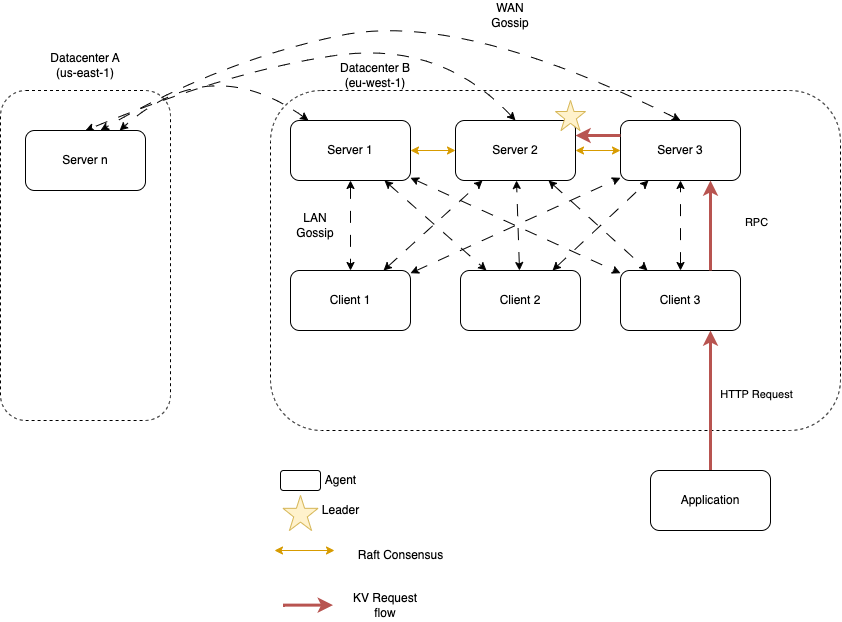

The diagram above was exported from draw.io. Its source (the exported page's mxGraphModel, read from the mxfile embedded in the PNG):
<mxGraphModel dx="900" dy="653" grid="1" gridSize="10" guides="1" tooltips="1" connect="1" arrows="1" fold="1" page="1" pageScale="1" pageWidth="827" pageHeight="1169" math="0" shadow="0">
  <root>
    <mxCell id="0" />
    <mxCell id="1" parent="0" />
    <mxCell id="2" value="" style="rounded=1;whiteSpace=wrap;html=1;dashed=1;" vertex="1" parent="1">
      <mxGeometry x="110" y="120" width="170" height="330" as="geometry" />
    </mxCell>
    <mxCell id="3" value="" style="rounded=1;whiteSpace=wrap;html=1;dashed=1;" vertex="1" parent="1">
      <mxGeometry x="380" y="120" width="570" height="340" as="geometry" />
    </mxCell>
    <mxCell id="4" value="Datacenter A&lt;br&gt;(us-east-1)" style="text;html=1;strokeColor=none;fillColor=none;align=center;verticalAlign=middle;whiteSpace=wrap;rounded=0;" vertex="1" parent="1">
      <mxGeometry x="130" y="80" width="130" height="30" as="geometry" />
    </mxCell>
    <mxCell id="5" value="Datacenter B&lt;br&gt;(eu-west-1)" style="text;html=1;strokeColor=none;fillColor=none;align=center;verticalAlign=middle;whiteSpace=wrap;rounded=0;" vertex="1" parent="1">
      <mxGeometry x="420" y="90" width="130" height="30" as="geometry" />
    </mxCell>
    <mxCell id="22" style="edgeStyle=none;html=1;startArrow=classic;startFill=1;dashed=1;dashPattern=12 12;" edge="1" parent="1" source="6" target="10">
      <mxGeometry relative="1" as="geometry" />
    </mxCell>
    <mxCell id="23" style="edgeStyle=none;html=1;dashed=1;dashPattern=12 12;startArrow=classic;startFill=1;" edge="1" parent="1" source="6" target="20">
      <mxGeometry relative="1" as="geometry" />
    </mxCell>
    <mxCell id="24" style="edgeStyle=none;html=1;dashed=1;dashPattern=12 12;startArrow=classic;startFill=1;" edge="1" parent="1" source="6" target="21">
      <mxGeometry relative="1" as="geometry" />
    </mxCell>
    <mxCell id="33" style="edgeStyle=none;html=1;dashed=1;dashPattern=12 12;startArrow=classic;startFill=1;curved=1;" edge="1" parent="1" source="6" target="32">
      <mxGeometry relative="1" as="geometry">
        <Array as="points">
          <mxPoint x="320" y="80" />
        </Array>
      </mxGeometry>
    </mxCell>
    <mxCell id="35" style="edgeStyle=none;html=1;dashed=1;dashPattern=12 12;startArrow=classic;startFill=1;curved=1;exitX=0.5;exitY=0;exitDx=0;exitDy=0;" edge="1" parent="1" source="8">
      <mxGeometry relative="1" as="geometry">
        <mxPoint x="427.9999999999999" y="160" as="sourcePoint" />
        <mxPoint x="210" y="160" as="targetPoint" />
        <Array as="points">
          <mxPoint x="570" y="40" />
          <mxPoint x="330" y="90" />
        </Array>
      </mxGeometry>
    </mxCell>
    <mxCell id="36" style="edgeStyle=none;html=1;dashed=1;dashPattern=12 12;startArrow=classic;startFill=1;curved=1;exitX=0.5;exitY=0;exitDx=0;exitDy=0;entryX=0.5;entryY=0;entryDx=0;entryDy=0;" edge="1" parent="1" source="7" target="32">
      <mxGeometry relative="1" as="geometry">
        <mxPoint x="437.9999999999999" y="170" as="sourcePoint" />
        <mxPoint x="249.090909090909" y="180" as="targetPoint" />
        <Array as="points">
          <mxPoint x="550" y="70" />
          <mxPoint x="340" y="100" />
        </Array>
      </mxGeometry>
    </mxCell>
    <mxCell id="40" style="edgeStyle=orthogonalEdgeStyle;curved=1;html=1;startArrow=classic;startFill=1;fillColor=#ffe6cc;strokeColor=#d79b00;" edge="1" parent="1" source="6" target="7">
      <mxGeometry relative="1" as="geometry" />
    </mxCell>
    <mxCell id="6" value="Server 1" style="rounded=1;whiteSpace=wrap;html=1;" vertex="1" parent="1">
      <mxGeometry x="400" y="150" width="120" height="60" as="geometry" />
    </mxCell>
    <mxCell id="32" value="Server n" style="rounded=1;whiteSpace=wrap;html=1;" vertex="1" parent="1">
      <mxGeometry x="135" y="160" width="120" height="60" as="geometry" />
    </mxCell>
    <mxCell id="25" style="edgeStyle=none;html=1;dashed=1;dashPattern=12 12;startArrow=classic;startFill=1;" edge="1" parent="1" source="10" target="7">
      <mxGeometry relative="1" as="geometry" />
    </mxCell>
    <mxCell id="26" style="edgeStyle=none;html=1;dashed=1;dashPattern=12 12;startArrow=classic;startFill=1;" edge="1" parent="1" source="10" target="8">
      <mxGeometry relative="1" as="geometry" />
    </mxCell>
    <mxCell id="10" value="Client 1" style="rounded=1;whiteSpace=wrap;html=1;" vertex="1" parent="1">
      <mxGeometry x="400" y="300" width="120" height="60" as="geometry" />
    </mxCell>
    <mxCell id="11" value="" style="rounded=1;whiteSpace=wrap;html=1;" vertex="1" parent="1">
      <mxGeometry x="390" y="500" width="40" height="20" as="geometry" />
    </mxCell>
    <mxCell id="30" style="edgeStyle=none;html=1;dashed=1;dashPattern=12 12;startArrow=classic;startFill=1;" edge="1" parent="1" source="7" target="21">
      <mxGeometry relative="1" as="geometry" />
    </mxCell>
    <mxCell id="27" style="edgeStyle=none;html=1;dashed=1;dashPattern=12 12;startArrow=classic;startFill=1;" edge="1" parent="1" source="20" target="7">
      <mxGeometry relative="1" as="geometry" />
    </mxCell>
    <mxCell id="28" style="edgeStyle=none;html=1;dashed=1;dashPattern=12 12;startArrow=classic;startFill=1;" edge="1" parent="1" source="20" target="8">
      <mxGeometry relative="1" as="geometry" />
    </mxCell>
    <mxCell id="20" value="Client 2" style="rounded=1;whiteSpace=wrap;html=1;" vertex="1" parent="1">
      <mxGeometry x="570" y="300" width="120" height="60" as="geometry" />
    </mxCell>
    <mxCell id="8" value="Server 3" style="rounded=1;whiteSpace=wrap;html=1;" vertex="1" parent="1">
      <mxGeometry x="730" y="150" width="120" height="60" as="geometry" />
    </mxCell>
    <mxCell id="29" style="edgeStyle=none;html=1;dashed=1;dashPattern=12 12;startArrow=classic;startFill=1;" edge="1" parent="1" source="21" target="8">
      <mxGeometry relative="1" as="geometry" />
    </mxCell>
    <mxCell id="21" value="Client 3" style="rounded=1;whiteSpace=wrap;html=1;" vertex="1" parent="1">
      <mxGeometry x="730" y="300" width="120" height="60" as="geometry" />
    </mxCell>
    <mxCell id="15" value="" style="verticalLabelPosition=bottom;verticalAlign=top;html=1;shape=mxgraph.basic.star;fillColor=#fff2cc;strokeColor=#d6b656;" vertex="1" parent="1">
      <mxGeometry x="392.5" y="525" width="35" height="35" as="geometry" />
    </mxCell>
    <mxCell id="12" value="Agent" style="text;html=1;align=center;verticalAlign=middle;resizable=0;points=[];autosize=1;strokeColor=none;fillColor=none;" vertex="1" parent="1">
      <mxGeometry x="425" y="495" width="50" height="30" as="geometry" />
    </mxCell>
    <mxCell id="19" value="Leader" style="text;html=1;align=center;verticalAlign=middle;resizable=0;points=[];autosize=1;strokeColor=none;fillColor=none;" vertex="1" parent="1">
      <mxGeometry x="420" y="525" width="60" height="30" as="geometry" />
    </mxCell>
    <mxCell id="31" value="LAN Gossip" style="text;html=1;strokeColor=none;fillColor=none;align=center;verticalAlign=middle;whiteSpace=wrap;rounded=0;dashed=1;" vertex="1" parent="1">
      <mxGeometry x="395" y="240" width="60" height="30" as="geometry" />
    </mxCell>
    <mxCell id="37" value="WAN Gossip" style="text;html=1;strokeColor=none;fillColor=none;align=center;verticalAlign=middle;whiteSpace=wrap;rounded=0;dashed=1;" vertex="1" parent="1">
      <mxGeometry x="590" y="30" width="60" height="30" as="geometry" />
    </mxCell>
    <mxCell id="39" value="" style="group" vertex="1" connectable="0" parent="1">
      <mxGeometry x="565" y="130" width="130" height="80" as="geometry" />
    </mxCell>
    <mxCell id="7" value="Server 2" style="rounded=1;whiteSpace=wrap;html=1;" vertex="1" parent="39">
      <mxGeometry y="20" width="120" height="60" as="geometry" />
    </mxCell>
    <mxCell id="9" value="" style="verticalLabelPosition=bottom;verticalAlign=top;html=1;shape=mxgraph.basic.star;fillColor=#fff2cc;strokeColor=#d6b656;" vertex="1" parent="39">
      <mxGeometry x="100" width="30" height="30" as="geometry" />
    </mxCell>
    <mxCell id="41" style="edgeStyle=orthogonalEdgeStyle;curved=1;html=1;startArrow=classic;startFill=1;fillColor=#ffe6cc;strokeColor=#d79b00;" edge="1" parent="1" source="7" target="8">
      <mxGeometry relative="1" as="geometry" />
    </mxCell>
    <mxCell id="43" value="" style="endArrow=classic;startArrow=classic;html=1;curved=1;fillColor=#ffe6cc;strokeColor=#d79b00;" edge="1" parent="1">
      <mxGeometry width="50" height="50" relative="1" as="geometry">
        <mxPoint x="384" y="580" as="sourcePoint" />
        <mxPoint x="444" y="580" as="targetPoint" />
      </mxGeometry>
    </mxCell>
    <mxCell id="44" value="Raft Consensus" style="text;html=1;align=center;verticalAlign=middle;resizable=0;points=[];autosize=1;strokeColor=none;fillColor=none;" vertex="1" parent="1">
      <mxGeometry x="455" y="570" width="110" height="30" as="geometry" />
    </mxCell>
    <mxCell id="45" value="" style="endArrow=classic;html=1;curved=1;fillColor=#f8cecc;strokeColor=#b85450;strokeWidth=3;" edge="1" parent="1">
      <mxGeometry width="50" height="50" relative="1" as="geometry">
        <mxPoint x="392.5" y="634.63" as="sourcePoint" />
        <mxPoint x="442.5" y="634.63" as="targetPoint" />
      </mxGeometry>
    </mxCell>
    <mxCell id="46" value="KV Request flow" style="text;html=1;strokeColor=none;fillColor=none;align=center;verticalAlign=middle;whiteSpace=wrap;rounded=0;dashed=1;" vertex="1" parent="1">
      <mxGeometry x="450" y="620" width="90" height="30" as="geometry" />
    </mxCell>
    <mxCell id="48" style="html=1;startArrow=none;startFill=0;rounded=1;fillColor=#f8cecc;strokeColor=#b85450;strokeWidth=3;entryX=0.75;entryY=1;entryDx=0;entryDy=0;" edge="1" parent="1" source="47" target="21">
      <mxGeometry relative="1" as="geometry" />
    </mxCell>
    <mxCell id="49" value="HTTP Request" style="edgeLabel;html=1;align=center;verticalAlign=middle;resizable=0;points=[];" vertex="1" connectable="0" parent="48">
      <mxGeometry x="0.0854" y="-1" relative="1" as="geometry">
        <mxPoint x="44" as="offset" />
      </mxGeometry>
    </mxCell>
    <mxCell id="50" style="html=1;startArrow=none;startFill=0;rounded=1;fillColor=#f8cecc;strokeColor=#b85450;exitX=0.75;exitY=0;exitDx=0;exitDy=0;entryX=0.75;entryY=1;entryDx=0;entryDy=0;strokeWidth=3;" edge="1" parent="1" source="21" target="8">
      <mxGeometry relative="1" as="geometry">
        <mxPoint x="808.4999999999998" y="510" as="sourcePoint" />
        <mxPoint x="801.5" y="370" as="targetPoint" />
      </mxGeometry>
    </mxCell>
    <mxCell id="51" value="RPC" style="edgeLabel;html=1;align=center;verticalAlign=middle;resizable=0;points=[];" vertex="1" connectable="0" parent="50">
      <mxGeometry x="0.0854" y="-1" relative="1" as="geometry">
        <mxPoint x="44" as="offset" />
      </mxGeometry>
    </mxCell>
    <mxCell id="52" style="html=1;startArrow=none;startFill=0;rounded=1;fillColor=#f8cecc;strokeColor=#b85450;exitX=0;exitY=0.25;exitDx=0;exitDy=0;entryX=1;entryY=0.25;entryDx=0;entryDy=0;strokeWidth=3;" edge="1" parent="1" source="8" target="7">
      <mxGeometry relative="1" as="geometry">
        <mxPoint x="830" y="310" as="sourcePoint" />
        <mxPoint x="820" y="220" as="targetPoint" />
      </mxGeometry>
    </mxCell>
    <mxCell id="47" value="Application" style="rounded=1;whiteSpace=wrap;html=1;" vertex="1" parent="1">
      <mxGeometry x="760" y="500" width="120" height="60" as="geometry" />
    </mxCell>
  </root>
</mxGraphModel>